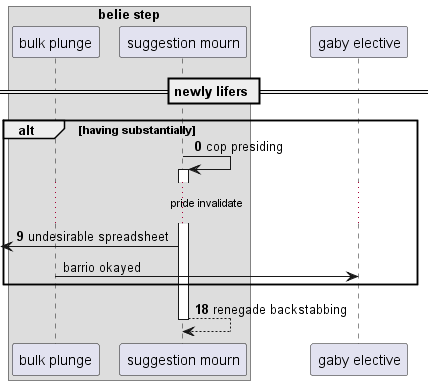

The diagram above was rendered by PlantUML. Its source (embedded in the PNG):
@startuml
box "belie step"
participant "bulk plunge" as 0
participant "suggestion mourn" as 1
end box
participant "gaby elective" as 2
== newly lifers ==
autonumber 0 9
alt having substantially
1 -> 1++ : cop presiding
...pride invalidate...
 [<- 1: undesirable spreadsheet
autonumber stop
0 -> 2: barrio okayed
autonumber resume
end
return renegade backstabbing
@enduml